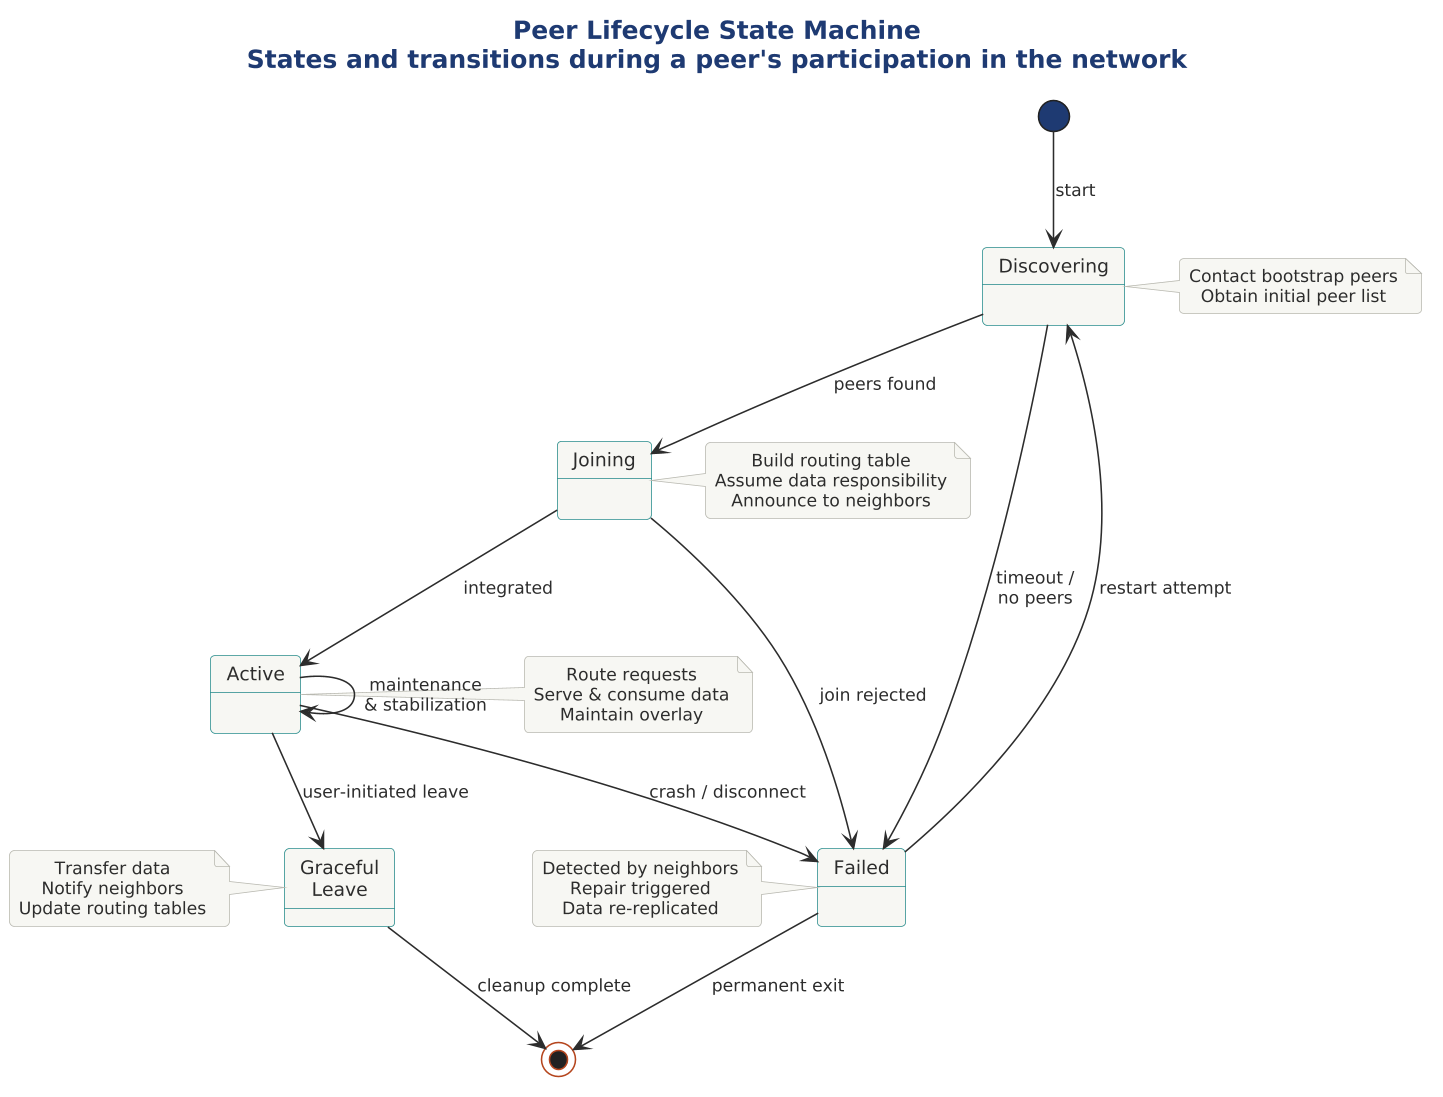

The diagram above was rendered by PlantUML. Its source (embedded in the PNG):
@startuml 06-peer-lifecycle

skinparam dpi 150




!include ../../../../../../tooling/styles/plantuml/behavioral/statemachine-diagram-style.iuml

title <b>Peer Lifecycle State Machine</b>\nStates and transitions during a peer's participation in the network

[*] --> Discovering : start

state "Discovering" as Discovering <<initial>> {
}
note right of Discovering : Contact bootstrap peers\nObtain initial peer list

state "Joining" as Joining <<initial>> {
}
note right of Joining : Build routing table\nAssume data responsibility\nAnnounce to neighbors

state "Active" as Active <<active>> {
}
note right of Active : Route requests\nServe & consume data\nMaintain overlay

state "Graceful\nLeave" as Leaving <<leaving>> {
}
note left of Leaving : Transfer data\nNotify neighbors\nUpdate routing tables

state "Failed" as Failed <<failed>> {
}
note left of Failed : Detected by neighbors\nRepair triggered\nData re-replicated

Discovering --> Joining : peers found
Discovering --> Failed : timeout /\nno peers
Joining --> Active : integrated
Joining --> Failed : join rejected
Active --> Leaving : user-initiated leave
Active --> Failed : crash / disconnect
Active --> Active : maintenance\n& stabilization
Leaving --> [*] : cleanup complete
Failed --> Discovering : restart attempt
Failed --> [*] : permanent exit
@enduml